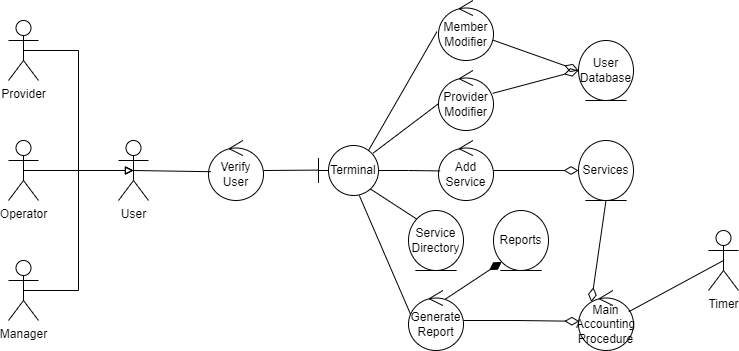

The diagram above was exported from draw.io. Its source (the exported page's mxGraphModel, read from the mxfile embedded in the PNG):
<mxGraphModel dx="1900" dy="530" grid="1" gridSize="10" guides="1" tooltips="1" connect="1" arrows="1" fold="1" page="1" pageScale="1" pageWidth="850" pageHeight="1100" math="0" shadow="0">
  <root>
    <mxCell id="0" />
    <mxCell id="1" parent="0" />
    <mxCell id="6hPZJAW37mcWqQshoO0B-1" value="User" style="shape=umlActor;verticalLabelPosition=bottom;verticalAlign=top;html=1;" vertex="1" parent="1">
      <mxGeometry x="90" y="210" width="30" height="60" as="geometry" />
    </mxCell>
    <mxCell id="6hPZJAW37mcWqQshoO0B-2" value="Manager" style="shape=umlActor;verticalLabelPosition=bottom;verticalAlign=top;html=1;" vertex="1" parent="1">
      <mxGeometry x="-20" y="330" width="30" height="60" as="geometry" />
    </mxCell>
    <mxCell id="6hPZJAW37mcWqQshoO0B-3" value="Provider" style="shape=umlActor;verticalLabelPosition=bottom;verticalAlign=top;html=1;" vertex="1" parent="1">
      <mxGeometry x="-20" y="90" width="30" height="60" as="geometry" />
    </mxCell>
    <mxCell id="6hPZJAW37mcWqQshoO0B-4" value="Operator" style="shape=umlActor;verticalLabelPosition=bottom;verticalAlign=top;html=1;" vertex="1" parent="1">
      <mxGeometry x="-20" y="210" width="30" height="60" as="geometry" />
    </mxCell>
    <mxCell id="6hPZJAW37mcWqQshoO0B-7" style="edgeStyle=orthogonalEdgeStyle;rounded=0;orthogonalLoop=1;jettySize=auto;html=1;exitX=0.5;exitY=0.5;exitDx=0;exitDy=0;exitPerimeter=0;entryX=0.5;entryY=0.5;entryDx=0;entryDy=0;entryPerimeter=0;endArrow=block;endFill=0;" edge="1" parent="1" source="6hPZJAW37mcWqQshoO0B-3" target="6hPZJAW37mcWqQshoO0B-1">
      <mxGeometry relative="1" as="geometry">
        <Array as="points">
          <mxPoint x="50" y="120" />
          <mxPoint x="50" y="240" />
        </Array>
      </mxGeometry>
    </mxCell>
    <mxCell id="6hPZJAW37mcWqQshoO0B-8" style="edgeStyle=orthogonalEdgeStyle;rounded=0;orthogonalLoop=1;jettySize=auto;html=1;exitX=0.5;exitY=0.5;exitDx=0;exitDy=0;exitPerimeter=0;entryX=0.5;entryY=0.5;entryDx=0;entryDy=0;entryPerimeter=0;endArrow=block;endFill=0;" edge="1" parent="1" source="6hPZJAW37mcWqQshoO0B-4" target="6hPZJAW37mcWqQshoO0B-1">
      <mxGeometry relative="1" as="geometry" />
    </mxCell>
    <mxCell id="6hPZJAW37mcWqQshoO0B-9" style="edgeStyle=orthogonalEdgeStyle;rounded=0;orthogonalLoop=1;jettySize=auto;html=1;exitX=0.5;exitY=0.5;exitDx=0;exitDy=0;exitPerimeter=0;entryX=0.5;entryY=0.5;entryDx=0;entryDy=0;entryPerimeter=0;endArrow=block;endFill=0;" edge="1" parent="1" source="6hPZJAW37mcWqQshoO0B-2" target="6hPZJAW37mcWqQshoO0B-1">
      <mxGeometry relative="1" as="geometry">
        <Array as="points">
          <mxPoint x="50" y="360" />
          <mxPoint x="50" y="240" />
        </Array>
      </mxGeometry>
    </mxCell>
    <mxCell id="6hPZJAW37mcWqQshoO0B-27" style="rounded=0;orthogonalLoop=1;jettySize=auto;html=1;entryX=0;entryY=0;entryDx=0;entryDy=0;endArrow=none;endFill=0;exitX=0.853;exitY=0.86;exitDx=0;exitDy=0;exitPerimeter=0;" edge="1" parent="1" source="6hPZJAW37mcWqQshoO0B-11" target="6hPZJAW37mcWqQshoO0B-26">
      <mxGeometry relative="1" as="geometry" />
    </mxCell>
    <mxCell id="6hPZJAW37mcWqQshoO0B-11" value="Terminal" style="shape=umlBoundary;whiteSpace=wrap;html=1;" vertex="1" parent="1">
      <mxGeometry x="290" y="215" width="60" height="50" as="geometry" />
    </mxCell>
    <mxCell id="6hPZJAW37mcWqQshoO0B-18" style="rounded=0;orthogonalLoop=1;jettySize=auto;html=1;entryX=0;entryY=0.5;entryDx=0;entryDy=0;endArrow=diamondThin;endFill=0;endSize=12;" edge="1" parent="1" source="6hPZJAW37mcWqQshoO0B-13" target="6hPZJAW37mcWqQshoO0B-17">
      <mxGeometry relative="1" as="geometry" />
    </mxCell>
    <mxCell id="6hPZJAW37mcWqQshoO0B-13" value="Member&lt;div&gt;Modifier&lt;/div&gt;" style="ellipse;shape=umlControl;whiteSpace=wrap;html=1;" vertex="1" parent="1">
      <mxGeometry x="410" y="70" width="55" height="60" as="geometry" />
    </mxCell>
    <mxCell id="6hPZJAW37mcWqQshoO0B-19" style="rounded=0;orthogonalLoop=1;jettySize=auto;html=1;entryX=0;entryY=0.5;entryDx=0;entryDy=0;endArrow=diamondThin;endFill=0;strokeWidth=1;endSize=12;" edge="1" parent="1" source="6hPZJAW37mcWqQshoO0B-14" target="6hPZJAW37mcWqQshoO0B-17">
      <mxGeometry relative="1" as="geometry" />
    </mxCell>
    <mxCell id="6hPZJAW37mcWqQshoO0B-14" value="Provider&lt;div&gt;Modifier&lt;/div&gt;" style="ellipse;shape=umlControl;whiteSpace=wrap;html=1;" vertex="1" parent="1">
      <mxGeometry x="410" y="140" width="55" height="60" as="geometry" />
    </mxCell>
    <mxCell id="6hPZJAW37mcWqQshoO0B-15" style="rounded=0;orthogonalLoop=1;jettySize=auto;html=1;entryX=-0.029;entryY=0.52;entryDx=0;entryDy=0;entryPerimeter=0;endArrow=none;endFill=0;" edge="1" parent="1" target="6hPZJAW37mcWqQshoO0B-13">
      <mxGeometry relative="1" as="geometry">
        <mxPoint x="340" y="220" as="sourcePoint" />
      </mxGeometry>
    </mxCell>
    <mxCell id="6hPZJAW37mcWqQshoO0B-16" style="rounded=0;orthogonalLoop=1;jettySize=auto;html=1;entryX=0;entryY=0.553;entryDx=0;entryDy=0;entryPerimeter=0;endArrow=none;endFill=0;exitX=0.907;exitY=0.156;exitDx=0;exitDy=0;exitPerimeter=0;" edge="1" parent="1" source="6hPZJAW37mcWqQshoO0B-11" target="6hPZJAW37mcWqQshoO0B-14">
      <mxGeometry relative="1" as="geometry" />
    </mxCell>
    <mxCell id="6hPZJAW37mcWqQshoO0B-17" value="User&lt;div&gt;Database&lt;/div&gt;" style="ellipse;shape=umlEntity;whiteSpace=wrap;html=1;" vertex="1" parent="1">
      <mxGeometry x="550" y="110" width="55" height="60" as="geometry" />
    </mxCell>
    <mxCell id="6hPZJAW37mcWqQshoO0B-25" style="edgeStyle=orthogonalEdgeStyle;rounded=0;orthogonalLoop=1;jettySize=auto;html=1;entryX=0;entryY=0.5;entryDx=0;entryDy=0;endSize=12;endArrow=diamondThin;endFill=0;" edge="1" parent="1" source="6hPZJAW37mcWqQshoO0B-21" target="6hPZJAW37mcWqQshoO0B-22">
      <mxGeometry relative="1" as="geometry" />
    </mxCell>
    <mxCell id="6hPZJAW37mcWqQshoO0B-21" value="Add Service" style="ellipse;shape=umlControl;whiteSpace=wrap;html=1;" vertex="1" parent="1">
      <mxGeometry x="410" y="210" width="55" height="60" as="geometry" />
    </mxCell>
    <mxCell id="6hPZJAW37mcWqQshoO0B-22" value="Services" style="ellipse;shape=umlEntity;whiteSpace=wrap;html=1;" vertex="1" parent="1">
      <mxGeometry x="550" y="210" width="55" height="60" as="geometry" />
    </mxCell>
    <mxCell id="6hPZJAW37mcWqQshoO0B-24" style="edgeStyle=orthogonalEdgeStyle;rounded=0;orthogonalLoop=1;jettySize=auto;html=1;entryX=0.029;entryY=0.507;entryDx=0;entryDy=0;entryPerimeter=0;endArrow=none;endFill=0;" edge="1" parent="1" source="6hPZJAW37mcWqQshoO0B-11" target="6hPZJAW37mcWqQshoO0B-21">
      <mxGeometry relative="1" as="geometry" />
    </mxCell>
    <mxCell id="6hPZJAW37mcWqQshoO0B-26" value="Service Directory" style="ellipse;shape=umlEntity;whiteSpace=wrap;html=1;" vertex="1" parent="1">
      <mxGeometry x="380" y="280" width="55" height="60" as="geometry" />
    </mxCell>
    <mxCell id="6hPZJAW37mcWqQshoO0B-34" style="rounded=0;orthogonalLoop=1;jettySize=auto;html=1;entryX=0;entryY=1;entryDx=0;entryDy=0;endArrow=diamondThin;endFill=1;endSize=12;exitX=0.676;exitY=0.14;exitDx=0;exitDy=0;exitPerimeter=0;" edge="1" parent="1" source="6hPZJAW37mcWqQshoO0B-28" target="6hPZJAW37mcWqQshoO0B-29">
      <mxGeometry relative="1" as="geometry" />
    </mxCell>
    <mxCell id="6hPZJAW37mcWqQshoO0B-28" value="Generate Report" style="ellipse;shape=umlControl;whiteSpace=wrap;html=1;" vertex="1" parent="1">
      <mxGeometry x="380" y="360" width="55" height="60" as="geometry" />
    </mxCell>
    <mxCell id="6hPZJAW37mcWqQshoO0B-29" value="Reports" style="ellipse;shape=umlEntity;whiteSpace=wrap;html=1;" vertex="1" parent="1">
      <mxGeometry x="465" y="280" width="55" height="60" as="geometry" />
    </mxCell>
    <mxCell id="6hPZJAW37mcWqQshoO0B-30" value="Main Accounting Procedure" style="ellipse;shape=umlControl;whiteSpace=wrap;html=1;" vertex="1" parent="1">
      <mxGeometry x="550" y="360" width="55" height="60" as="geometry" />
    </mxCell>
    <mxCell id="6hPZJAW37mcWqQshoO0B-32" style="edgeStyle=orthogonalEdgeStyle;rounded=0;orthogonalLoop=1;jettySize=auto;html=1;entryX=0.015;entryY=0.513;entryDx=0;entryDy=0;entryPerimeter=0;endSize=12;endArrow=diamondThin;endFill=0;" edge="1" parent="1" source="6hPZJAW37mcWqQshoO0B-28" target="6hPZJAW37mcWqQshoO0B-30">
      <mxGeometry relative="1" as="geometry" />
    </mxCell>
    <mxCell id="6hPZJAW37mcWqQshoO0B-33" style="rounded=0;orthogonalLoop=1;jettySize=auto;html=1;exitX=0.5;exitY=1;exitDx=0;exitDy=0;entryX=0.233;entryY=0.193;entryDx=0;entryDy=0;entryPerimeter=0;endSize=12;endArrow=diamondThin;endFill=0;" edge="1" parent="1" source="6hPZJAW37mcWqQshoO0B-22" target="6hPZJAW37mcWqQshoO0B-30">
      <mxGeometry relative="1" as="geometry" />
    </mxCell>
    <mxCell id="6hPZJAW37mcWqQshoO0B-35" style="rounded=0;orthogonalLoop=1;jettySize=auto;html=1;entryX=0.036;entryY=0.393;entryDx=0;entryDy=0;entryPerimeter=0;endArrow=none;endFill=0;" edge="1" parent="1" source="6hPZJAW37mcWqQshoO0B-11" target="6hPZJAW37mcWqQshoO0B-28">
      <mxGeometry relative="1" as="geometry" />
    </mxCell>
    <mxCell id="6hPZJAW37mcWqQshoO0B-36" value="Timer" style="shape=umlActor;verticalLabelPosition=bottom;verticalAlign=top;html=1;" vertex="1" parent="1">
      <mxGeometry x="680" y="300" width="30" height="60" as="geometry" />
    </mxCell>
    <mxCell id="6hPZJAW37mcWqQshoO0B-37" style="rounded=0;orthogonalLoop=1;jettySize=auto;html=1;exitX=0.5;exitY=0.5;exitDx=0;exitDy=0;exitPerimeter=0;entryX=0.916;entryY=0.353;entryDx=0;entryDy=0;entryPerimeter=0;endArrow=none;endFill=0;" edge="1" parent="1" source="6hPZJAW37mcWqQshoO0B-36" target="6hPZJAW37mcWqQshoO0B-30">
      <mxGeometry relative="1" as="geometry" />
    </mxCell>
    <mxCell id="6hPZJAW37mcWqQshoO0B-38" value="Verify User" style="ellipse;shape=umlControl;whiteSpace=wrap;html=1;" vertex="1" parent="1">
      <mxGeometry x="180" y="210" width="55" height="60" as="geometry" />
    </mxCell>
    <mxCell id="6hPZJAW37mcWqQshoO0B-39" style="rounded=0;orthogonalLoop=1;jettySize=auto;html=1;exitX=0.5;exitY=0.5;exitDx=0;exitDy=0;exitPerimeter=0;entryX=0.044;entryY=0.52;entryDx=0;entryDy=0;entryPerimeter=0;endArrow=none;endFill=0;" edge="1" parent="1" source="6hPZJAW37mcWqQshoO0B-1" target="6hPZJAW37mcWqQshoO0B-38">
      <mxGeometry relative="1" as="geometry" />
    </mxCell>
    <mxCell id="6hPZJAW37mcWqQshoO0B-40" style="rounded=0;orthogonalLoop=1;jettySize=auto;html=1;entryX=0.007;entryY=0.492;entryDx=0;entryDy=0;entryPerimeter=0;endArrow=none;endFill=0;" edge="1" parent="1" source="6hPZJAW37mcWqQshoO0B-38" target="6hPZJAW37mcWqQshoO0B-11">
      <mxGeometry relative="1" as="geometry" />
    </mxCell>
  </root>
</mxGraphModel>